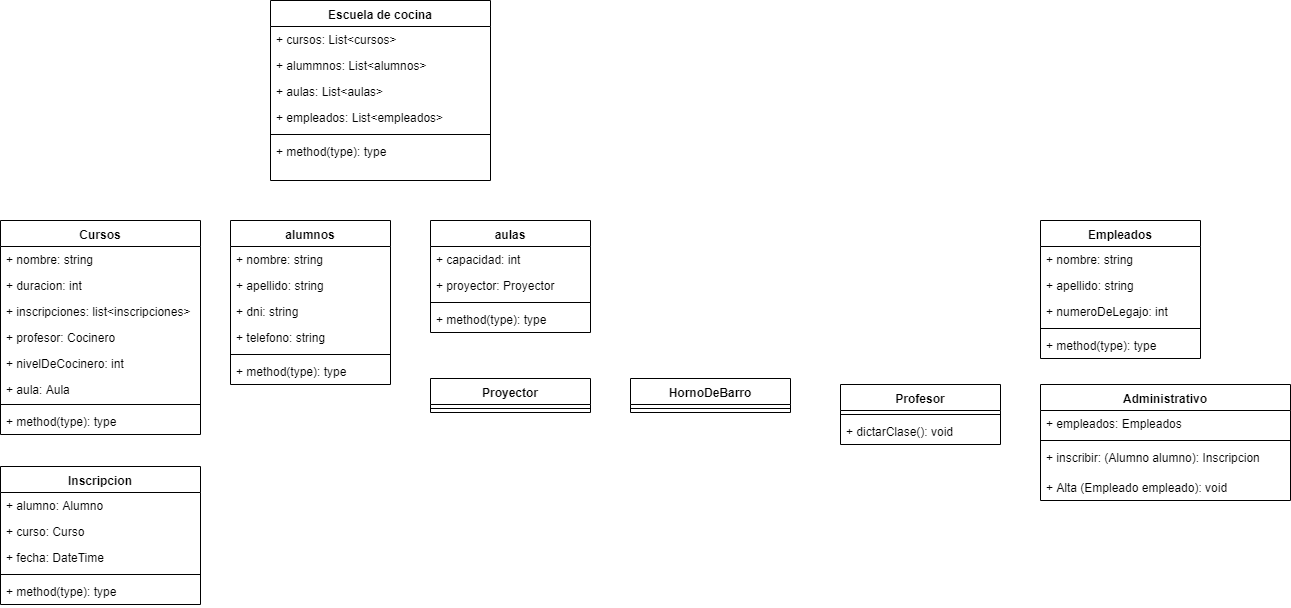

The diagram above was exported from draw.io. Its source (the exported page's mxGraphModel, read from the mxfile embedded in the PNG):
<mxGraphModel dx="868" dy="482" grid="1" gridSize="10" guides="1" tooltips="1" connect="1" arrows="1" fold="1" page="1" pageScale="1" pageWidth="827" pageHeight="1169" math="0" shadow="0">
  <root>
    <mxCell id="0" />
    <mxCell id="1" parent="0" />
    <mxCell id="W_712GwEDMmaMvpYXhUi-2" value="Escuela de cocina" style="swimlane;fontStyle=1;align=center;verticalAlign=top;childLayout=stackLayout;horizontal=1;startSize=26;horizontalStack=0;resizeParent=1;resizeParentMax=0;resizeLast=0;collapsible=1;marginBottom=0;" vertex="1" parent="1">
      <mxGeometry x="290" y="40" width="220" height="180" as="geometry" />
    </mxCell>
    <mxCell id="W_712GwEDMmaMvpYXhUi-3" value="+ cursos: List&lt;cursos&gt;&#10;" style="text;strokeColor=none;fillColor=none;align=left;verticalAlign=top;spacingLeft=4;spacingRight=4;overflow=hidden;rotatable=0;points=[[0,0.5],[1,0.5]];portConstraint=eastwest;" vertex="1" parent="W_712GwEDMmaMvpYXhUi-2">
      <mxGeometry y="26" width="220" height="26" as="geometry" />
    </mxCell>
    <mxCell id="W_712GwEDMmaMvpYXhUi-6" value="+ alummnos: List&lt;alumnos&gt;&#10;" style="text;strokeColor=none;fillColor=none;align=left;verticalAlign=top;spacingLeft=4;spacingRight=4;overflow=hidden;rotatable=0;points=[[0,0.5],[1,0.5]];portConstraint=eastwest;" vertex="1" parent="W_712GwEDMmaMvpYXhUi-2">
      <mxGeometry y="52" width="220" height="26" as="geometry" />
    </mxCell>
    <mxCell id="W_712GwEDMmaMvpYXhUi-7" value="+ aulas: List&lt;aulas&gt;&#10;" style="text;strokeColor=none;fillColor=none;align=left;verticalAlign=top;spacingLeft=4;spacingRight=4;overflow=hidden;rotatable=0;points=[[0,0.5],[1,0.5]];portConstraint=eastwest;" vertex="1" parent="W_712GwEDMmaMvpYXhUi-2">
      <mxGeometry y="78" width="220" height="26" as="geometry" />
    </mxCell>
    <mxCell id="W_712GwEDMmaMvpYXhUi-8" value="+ empleados: List&lt;empleados&gt;&#10;" style="text;strokeColor=none;fillColor=none;align=left;verticalAlign=top;spacingLeft=4;spacingRight=4;overflow=hidden;rotatable=0;points=[[0,0.5],[1,0.5]];portConstraint=eastwest;" vertex="1" parent="W_712GwEDMmaMvpYXhUi-2">
      <mxGeometry y="104" width="220" height="26" as="geometry" />
    </mxCell>
    <mxCell id="W_712GwEDMmaMvpYXhUi-4" value="" style="line;strokeWidth=1;fillColor=none;align=left;verticalAlign=middle;spacingTop=-1;spacingLeft=3;spacingRight=3;rotatable=0;labelPosition=right;points=[];portConstraint=eastwest;" vertex="1" parent="W_712GwEDMmaMvpYXhUi-2">
      <mxGeometry y="130" width="220" height="8" as="geometry" />
    </mxCell>
    <mxCell id="W_712GwEDMmaMvpYXhUi-5" value="+ method(type): type" style="text;strokeColor=none;fillColor=none;align=left;verticalAlign=top;spacingLeft=4;spacingRight=4;overflow=hidden;rotatable=0;points=[[0,0.5],[1,0.5]];portConstraint=eastwest;" vertex="1" parent="W_712GwEDMmaMvpYXhUi-2">
      <mxGeometry y="138" width="220" height="42" as="geometry" />
    </mxCell>
    <mxCell id="W_712GwEDMmaMvpYXhUi-9" value="Cursos" style="swimlane;fontStyle=1;align=center;verticalAlign=top;childLayout=stackLayout;horizontal=1;startSize=26;horizontalStack=0;resizeParent=1;resizeParentMax=0;resizeLast=0;collapsible=1;marginBottom=0;" vertex="1" parent="1">
      <mxGeometry x="20" y="260" width="200" height="214" as="geometry" />
    </mxCell>
    <mxCell id="W_712GwEDMmaMvpYXhUi-10" value="+ nombre: string" style="text;strokeColor=none;fillColor=none;align=left;verticalAlign=top;spacingLeft=4;spacingRight=4;overflow=hidden;rotatable=0;points=[[0,0.5],[1,0.5]];portConstraint=eastwest;" vertex="1" parent="W_712GwEDMmaMvpYXhUi-9">
      <mxGeometry y="26" width="200" height="26" as="geometry" />
    </mxCell>
    <mxCell id="W_712GwEDMmaMvpYXhUi-25" value="+ duracion: int" style="text;strokeColor=none;fillColor=none;align=left;verticalAlign=top;spacingLeft=4;spacingRight=4;overflow=hidden;rotatable=0;points=[[0,0.5],[1,0.5]];portConstraint=eastwest;" vertex="1" parent="W_712GwEDMmaMvpYXhUi-9">
      <mxGeometry y="52" width="200" height="26" as="geometry" />
    </mxCell>
    <mxCell id="W_712GwEDMmaMvpYXhUi-26" value="+ inscripciones: list&lt;inscripciones&gt;" style="text;strokeColor=none;fillColor=none;align=left;verticalAlign=top;spacingLeft=4;spacingRight=4;overflow=hidden;rotatable=0;points=[[0,0.5],[1,0.5]];portConstraint=eastwest;" vertex="1" parent="W_712GwEDMmaMvpYXhUi-9">
      <mxGeometry y="78" width="200" height="26" as="geometry" />
    </mxCell>
    <mxCell id="W_712GwEDMmaMvpYXhUi-27" value="+ profesor: Cocinero" style="text;strokeColor=none;fillColor=none;align=left;verticalAlign=top;spacingLeft=4;spacingRight=4;overflow=hidden;rotatable=0;points=[[0,0.5],[1,0.5]];portConstraint=eastwest;" vertex="1" parent="W_712GwEDMmaMvpYXhUi-9">
      <mxGeometry y="104" width="200" height="26" as="geometry" />
    </mxCell>
    <mxCell id="W_712GwEDMmaMvpYXhUi-44" value="+ nivelDeCocinero: int" style="text;strokeColor=none;fillColor=none;align=left;verticalAlign=top;spacingLeft=4;spacingRight=4;overflow=hidden;rotatable=0;points=[[0,0.5],[1,0.5]];portConstraint=eastwest;" vertex="1" parent="W_712GwEDMmaMvpYXhUi-9">
      <mxGeometry y="130" width="200" height="26" as="geometry" />
    </mxCell>
    <mxCell id="W_712GwEDMmaMvpYXhUi-45" value="+ aula: Aula" style="text;strokeColor=none;fillColor=none;align=left;verticalAlign=top;spacingLeft=4;spacingRight=4;overflow=hidden;rotatable=0;points=[[0,0.5],[1,0.5]];portConstraint=eastwest;" vertex="1" parent="W_712GwEDMmaMvpYXhUi-9">
      <mxGeometry y="156" width="200" height="24" as="geometry" />
    </mxCell>
    <mxCell id="W_712GwEDMmaMvpYXhUi-11" value="" style="line;strokeWidth=1;fillColor=none;align=left;verticalAlign=middle;spacingTop=-1;spacingLeft=3;spacingRight=3;rotatable=0;labelPosition=right;points=[];portConstraint=eastwest;" vertex="1" parent="W_712GwEDMmaMvpYXhUi-9">
      <mxGeometry y="180" width="200" height="8" as="geometry" />
    </mxCell>
    <mxCell id="W_712GwEDMmaMvpYXhUi-12" value="+ method(type): type" style="text;strokeColor=none;fillColor=none;align=left;verticalAlign=top;spacingLeft=4;spacingRight=4;overflow=hidden;rotatable=0;points=[[0,0.5],[1,0.5]];portConstraint=eastwest;" vertex="1" parent="W_712GwEDMmaMvpYXhUi-9">
      <mxGeometry y="188" width="200" height="26" as="geometry" />
    </mxCell>
    <mxCell id="W_712GwEDMmaMvpYXhUi-17" value="aulas" style="swimlane;fontStyle=1;align=center;verticalAlign=top;childLayout=stackLayout;horizontal=1;startSize=26;horizontalStack=0;resizeParent=1;resizeParentMax=0;resizeLast=0;collapsible=1;marginBottom=0;" vertex="1" parent="1">
      <mxGeometry x="450" y="260" width="160" height="112" as="geometry" />
    </mxCell>
    <mxCell id="W_712GwEDMmaMvpYXhUi-18" value="+ capacidad: int" style="text;strokeColor=none;fillColor=none;align=left;verticalAlign=top;spacingLeft=4;spacingRight=4;overflow=hidden;rotatable=0;points=[[0,0.5],[1,0.5]];portConstraint=eastwest;" vertex="1" parent="W_712GwEDMmaMvpYXhUi-17">
      <mxGeometry y="26" width="160" height="26" as="geometry" />
    </mxCell>
    <mxCell id="W_712GwEDMmaMvpYXhUi-46" value="+ proyector: Proyector " style="text;strokeColor=none;fillColor=none;align=left;verticalAlign=top;spacingLeft=4;spacingRight=4;overflow=hidden;rotatable=0;points=[[0,0.5],[1,0.5]];portConstraint=eastwest;" vertex="1" parent="W_712GwEDMmaMvpYXhUi-17">
      <mxGeometry y="52" width="160" height="26" as="geometry" />
    </mxCell>
    <mxCell id="W_712GwEDMmaMvpYXhUi-19" value="" style="line;strokeWidth=1;fillColor=none;align=left;verticalAlign=middle;spacingTop=-1;spacingLeft=3;spacingRight=3;rotatable=0;labelPosition=right;points=[];portConstraint=eastwest;" vertex="1" parent="W_712GwEDMmaMvpYXhUi-17">
      <mxGeometry y="78" width="160" height="8" as="geometry" />
    </mxCell>
    <mxCell id="W_712GwEDMmaMvpYXhUi-20" value="+ method(type): type" style="text;strokeColor=none;fillColor=none;align=left;verticalAlign=top;spacingLeft=4;spacingRight=4;overflow=hidden;rotatable=0;points=[[0,0.5],[1,0.5]];portConstraint=eastwest;" vertex="1" parent="W_712GwEDMmaMvpYXhUi-17">
      <mxGeometry y="86" width="160" height="26" as="geometry" />
    </mxCell>
    <mxCell id="W_712GwEDMmaMvpYXhUi-28" value="alumnos" style="swimlane;fontStyle=1;align=center;verticalAlign=top;childLayout=stackLayout;horizontal=1;startSize=26;horizontalStack=0;resizeParent=1;resizeParentMax=0;resizeLast=0;collapsible=1;marginBottom=0;" vertex="1" parent="1">
      <mxGeometry x="250" y="260" width="160" height="164" as="geometry" />
    </mxCell>
    <mxCell id="W_712GwEDMmaMvpYXhUi-30" value="+ nombre: string" style="text;strokeColor=none;fillColor=none;align=left;verticalAlign=top;spacingLeft=4;spacingRight=4;overflow=hidden;rotatable=0;points=[[0,0.5],[1,0.5]];portConstraint=eastwest;" vertex="1" parent="W_712GwEDMmaMvpYXhUi-28">
      <mxGeometry y="26" width="160" height="26" as="geometry" />
    </mxCell>
    <mxCell id="W_712GwEDMmaMvpYXhUi-31" value="+ apellido: string" style="text;strokeColor=none;fillColor=none;align=left;verticalAlign=top;spacingLeft=4;spacingRight=4;overflow=hidden;rotatable=0;points=[[0,0.5],[1,0.5]];portConstraint=eastwest;" vertex="1" parent="W_712GwEDMmaMvpYXhUi-28">
      <mxGeometry y="52" width="160" height="26" as="geometry" />
    </mxCell>
    <mxCell id="W_712GwEDMmaMvpYXhUi-32" value="+ dni: string" style="text;strokeColor=none;fillColor=none;align=left;verticalAlign=top;spacingLeft=4;spacingRight=4;overflow=hidden;rotatable=0;points=[[0,0.5],[1,0.5]];portConstraint=eastwest;" vertex="1" parent="W_712GwEDMmaMvpYXhUi-28">
      <mxGeometry y="78" width="160" height="26" as="geometry" />
    </mxCell>
    <mxCell id="W_712GwEDMmaMvpYXhUi-35" value="+ telefono: string" style="text;strokeColor=none;fillColor=none;align=left;verticalAlign=top;spacingLeft=4;spacingRight=4;overflow=hidden;rotatable=0;points=[[0,0.5],[1,0.5]];portConstraint=eastwest;" vertex="1" parent="W_712GwEDMmaMvpYXhUi-28">
      <mxGeometry y="104" width="160" height="26" as="geometry" />
    </mxCell>
    <mxCell id="W_712GwEDMmaMvpYXhUi-33" value="" style="line;strokeWidth=1;fillColor=none;align=left;verticalAlign=middle;spacingTop=-1;spacingLeft=3;spacingRight=3;rotatable=0;labelPosition=right;points=[];portConstraint=eastwest;" vertex="1" parent="W_712GwEDMmaMvpYXhUi-28">
      <mxGeometry y="130" width="160" height="8" as="geometry" />
    </mxCell>
    <mxCell id="W_712GwEDMmaMvpYXhUi-34" value="+ method(type): type" style="text;strokeColor=none;fillColor=none;align=left;verticalAlign=top;spacingLeft=4;spacingRight=4;overflow=hidden;rotatable=0;points=[[0,0.5],[1,0.5]];portConstraint=eastwest;" vertex="1" parent="W_712GwEDMmaMvpYXhUi-28">
      <mxGeometry y="138" width="160" height="26" as="geometry" />
    </mxCell>
    <mxCell id="W_712GwEDMmaMvpYXhUi-36" value="Empleados" style="swimlane;fontStyle=1;align=center;verticalAlign=top;childLayout=stackLayout;horizontal=1;startSize=26;horizontalStack=0;resizeParent=1;resizeParentMax=0;resizeLast=0;collapsible=1;marginBottom=0;" vertex="1" parent="1">
      <mxGeometry x="1060" y="260" width="160" height="138" as="geometry" />
    </mxCell>
    <mxCell id="W_712GwEDMmaMvpYXhUi-38" value="+ nombre: string" style="text;strokeColor=none;fillColor=none;align=left;verticalAlign=top;spacingLeft=4;spacingRight=4;overflow=hidden;rotatable=0;points=[[0,0.5],[1,0.5]];portConstraint=eastwest;" vertex="1" parent="W_712GwEDMmaMvpYXhUi-36">
      <mxGeometry y="26" width="160" height="26" as="geometry" />
    </mxCell>
    <mxCell id="W_712GwEDMmaMvpYXhUi-39" value="+ apellido: string" style="text;strokeColor=none;fillColor=none;align=left;verticalAlign=top;spacingLeft=4;spacingRight=4;overflow=hidden;rotatable=0;points=[[0,0.5],[1,0.5]];portConstraint=eastwest;" vertex="1" parent="W_712GwEDMmaMvpYXhUi-36">
      <mxGeometry y="52" width="160" height="26" as="geometry" />
    </mxCell>
    <mxCell id="W_712GwEDMmaMvpYXhUi-40" value="+ numeroDeLegajo: int" style="text;strokeColor=none;fillColor=none;align=left;verticalAlign=top;spacingLeft=4;spacingRight=4;overflow=hidden;rotatable=0;points=[[0,0.5],[1,0.5]];portConstraint=eastwest;" vertex="1" parent="W_712GwEDMmaMvpYXhUi-36">
      <mxGeometry y="78" width="160" height="26" as="geometry" />
    </mxCell>
    <mxCell id="W_712GwEDMmaMvpYXhUi-42" value="" style="line;strokeWidth=1;fillColor=none;align=left;verticalAlign=middle;spacingTop=-1;spacingLeft=3;spacingRight=3;rotatable=0;labelPosition=right;points=[];portConstraint=eastwest;" vertex="1" parent="W_712GwEDMmaMvpYXhUi-36">
      <mxGeometry y="104" width="160" height="8" as="geometry" />
    </mxCell>
    <mxCell id="W_712GwEDMmaMvpYXhUi-43" value="+ method(type): type" style="text;strokeColor=none;fillColor=none;align=left;verticalAlign=top;spacingLeft=4;spacingRight=4;overflow=hidden;rotatable=0;points=[[0,0.5],[1,0.5]];portConstraint=eastwest;" vertex="1" parent="W_712GwEDMmaMvpYXhUi-36">
      <mxGeometry y="112" width="160" height="26" as="geometry" />
    </mxCell>
    <mxCell id="W_712GwEDMmaMvpYXhUi-47" value="Proyector" style="swimlane;fontStyle=1;align=center;verticalAlign=top;childLayout=stackLayout;horizontal=1;startSize=26;horizontalStack=0;resizeParent=1;resizeParentMax=0;resizeLast=0;collapsible=1;marginBottom=0;" vertex="1" parent="1">
      <mxGeometry x="450" y="418" width="160" height="34" as="geometry" />
    </mxCell>
    <mxCell id="W_712GwEDMmaMvpYXhUi-49" value="" style="line;strokeWidth=1;fillColor=none;align=left;verticalAlign=middle;spacingTop=-1;spacingLeft=3;spacingRight=3;rotatable=0;labelPosition=right;points=[];portConstraint=eastwest;" vertex="1" parent="W_712GwEDMmaMvpYXhUi-47">
      <mxGeometry y="26" width="160" height="8" as="geometry" />
    </mxCell>
    <mxCell id="W_712GwEDMmaMvpYXhUi-51" value="HornoDeBarro" style="swimlane;fontStyle=1;align=center;verticalAlign=top;childLayout=stackLayout;horizontal=1;startSize=26;horizontalStack=0;resizeParent=1;resizeParentMax=0;resizeLast=0;collapsible=1;marginBottom=0;" vertex="1" parent="1">
      <mxGeometry x="650" y="418" width="160" height="34" as="geometry" />
    </mxCell>
    <mxCell id="W_712GwEDMmaMvpYXhUi-53" value="" style="line;strokeWidth=1;fillColor=none;align=left;verticalAlign=middle;spacingTop=-1;spacingLeft=3;spacingRight=3;rotatable=0;labelPosition=right;points=[];portConstraint=eastwest;" vertex="1" parent="W_712GwEDMmaMvpYXhUi-51">
      <mxGeometry y="26" width="160" height="8" as="geometry" />
    </mxCell>
    <mxCell id="W_712GwEDMmaMvpYXhUi-55" value="Inscripcion" style="swimlane;fontStyle=1;align=center;verticalAlign=top;childLayout=stackLayout;horizontal=1;startSize=26;horizontalStack=0;resizeParent=1;resizeParentMax=0;resizeLast=0;collapsible=1;marginBottom=0;" vertex="1" parent="1">
      <mxGeometry x="20" y="506" width="200" height="138" as="geometry" />
    </mxCell>
    <mxCell id="W_712GwEDMmaMvpYXhUi-60" value="+ alumno: Alumno" style="text;strokeColor=none;fillColor=none;align=left;verticalAlign=top;spacingLeft=4;spacingRight=4;overflow=hidden;rotatable=0;points=[[0,0.5],[1,0.5]];portConstraint=eastwest;" vertex="1" parent="W_712GwEDMmaMvpYXhUi-55">
      <mxGeometry y="26" width="200" height="26" as="geometry" />
    </mxCell>
    <mxCell id="W_712GwEDMmaMvpYXhUi-56" value="+ curso: Curso" style="text;strokeColor=none;fillColor=none;align=left;verticalAlign=top;spacingLeft=4;spacingRight=4;overflow=hidden;rotatable=0;points=[[0,0.5],[1,0.5]];portConstraint=eastwest;" vertex="1" parent="W_712GwEDMmaMvpYXhUi-55">
      <mxGeometry y="52" width="200" height="26" as="geometry" />
    </mxCell>
    <mxCell id="W_712GwEDMmaMvpYXhUi-59" value="+ fecha: DateTime" style="text;strokeColor=none;fillColor=none;align=left;verticalAlign=top;spacingLeft=4;spacingRight=4;overflow=hidden;rotatable=0;points=[[0,0.5],[1,0.5]];portConstraint=eastwest;" vertex="1" parent="W_712GwEDMmaMvpYXhUi-55">
      <mxGeometry y="78" width="200" height="26" as="geometry" />
    </mxCell>
    <mxCell id="W_712GwEDMmaMvpYXhUi-57" value="" style="line;strokeWidth=1;fillColor=none;align=left;verticalAlign=middle;spacingTop=-1;spacingLeft=3;spacingRight=3;rotatable=0;labelPosition=right;points=[];portConstraint=eastwest;" vertex="1" parent="W_712GwEDMmaMvpYXhUi-55">
      <mxGeometry y="104" width="200" height="8" as="geometry" />
    </mxCell>
    <mxCell id="W_712GwEDMmaMvpYXhUi-58" value="+ method(type): type" style="text;strokeColor=none;fillColor=none;align=left;verticalAlign=top;spacingLeft=4;spacingRight=4;overflow=hidden;rotatable=0;points=[[0,0.5],[1,0.5]];portConstraint=eastwest;" vertex="1" parent="W_712GwEDMmaMvpYXhUi-55">
      <mxGeometry y="112" width="200" height="26" as="geometry" />
    </mxCell>
    <mxCell id="W_712GwEDMmaMvpYXhUi-61" value="Profesor" style="swimlane;fontStyle=1;align=center;verticalAlign=top;childLayout=stackLayout;horizontal=1;startSize=26;horizontalStack=0;resizeParent=1;resizeParentMax=0;resizeLast=0;collapsible=1;marginBottom=0;" vertex="1" parent="1">
      <mxGeometry x="860" y="424" width="160" height="60" as="geometry" />
    </mxCell>
    <mxCell id="W_712GwEDMmaMvpYXhUi-63" value="" style="line;strokeWidth=1;fillColor=none;align=left;verticalAlign=middle;spacingTop=-1;spacingLeft=3;spacingRight=3;rotatable=0;labelPosition=right;points=[];portConstraint=eastwest;" vertex="1" parent="W_712GwEDMmaMvpYXhUi-61">
      <mxGeometry y="26" width="160" height="8" as="geometry" />
    </mxCell>
    <mxCell id="W_712GwEDMmaMvpYXhUi-64" value="+ dictarClase(): void" style="text;strokeColor=none;fillColor=none;align=left;verticalAlign=top;spacingLeft=4;spacingRight=4;overflow=hidden;rotatable=0;points=[[0,0.5],[1,0.5]];portConstraint=eastwest;" vertex="1" parent="W_712GwEDMmaMvpYXhUi-61">
      <mxGeometry y="34" width="160" height="26" as="geometry" />
    </mxCell>
    <mxCell id="W_712GwEDMmaMvpYXhUi-65" value="Administrativo" style="swimlane;fontStyle=1;align=center;verticalAlign=top;childLayout=stackLayout;horizontal=1;startSize=26;horizontalStack=0;resizeParent=1;resizeParentMax=0;resizeLast=0;collapsible=1;marginBottom=0;" vertex="1" parent="1">
      <mxGeometry x="1060" y="424" width="250" height="116" as="geometry" />
    </mxCell>
    <mxCell id="W_712GwEDMmaMvpYXhUi-73" value="+ empleados: Empleados" style="text;strokeColor=none;fillColor=none;align=left;verticalAlign=top;spacingLeft=4;spacingRight=4;overflow=hidden;rotatable=0;points=[[0,0.5],[1,0.5]];portConstraint=eastwest;" vertex="1" parent="W_712GwEDMmaMvpYXhUi-65">
      <mxGeometry y="26" width="250" height="26" as="geometry" />
    </mxCell>
    <mxCell id="W_712GwEDMmaMvpYXhUi-67" value="" style="line;strokeWidth=1;fillColor=none;align=left;verticalAlign=middle;spacingTop=-1;spacingLeft=3;spacingRight=3;rotatable=0;labelPosition=right;points=[];portConstraint=eastwest;" vertex="1" parent="W_712GwEDMmaMvpYXhUi-65">
      <mxGeometry y="52" width="250" height="8" as="geometry" />
    </mxCell>
    <mxCell id="W_712GwEDMmaMvpYXhUi-66" value="+ inscribir: (Alumno alumno): Inscripcion" style="text;strokeColor=none;fillColor=none;align=left;verticalAlign=top;spacingLeft=4;spacingRight=4;overflow=hidden;rotatable=0;points=[[0,0.5],[1,0.5]];portConstraint=eastwest;" vertex="1" parent="W_712GwEDMmaMvpYXhUi-65">
      <mxGeometry y="60" width="250" height="30" as="geometry" />
    </mxCell>
    <mxCell id="W_712GwEDMmaMvpYXhUi-68" value="+ Alta (Empleado empleado): void " style="text;strokeColor=none;fillColor=none;align=left;verticalAlign=top;spacingLeft=4;spacingRight=4;overflow=hidden;rotatable=0;points=[[0,0.5],[1,0.5]];portConstraint=eastwest;" vertex="1" parent="W_712GwEDMmaMvpYXhUi-65">
      <mxGeometry y="90" width="250" height="26" as="geometry" />
    </mxCell>
  </root>
</mxGraphModel>